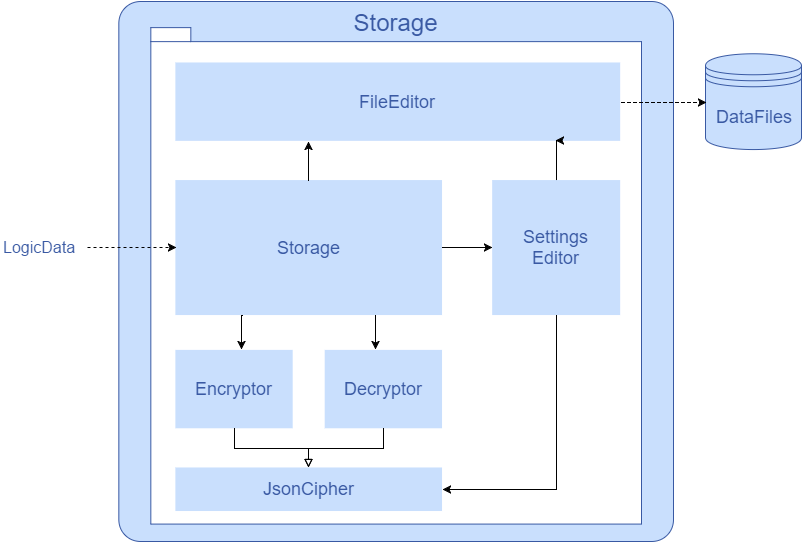

The diagram above was exported from draw.io. Its source (the exported page's mxGraphModel, read from the mxfile embedded in the PNG):
<mxGraphModel dx="1430" dy="736" grid="1" gridSize="10" guides="1" tooltips="1" connect="1" arrows="1" fold="1" page="1" pageScale="1" pageWidth="826" pageHeight="1169" background="#FFFFFF" math="0">
  <root>
    <mxCell id="0" />
    <mxCell id="1" parent="0" />
    <mxCell id="53" value="" style="group" parent="1" vertex="1" connectable="0">
      <mxGeometry x="60" y="50" width="800" height="540" as="geometry" />
    </mxCell>
    <mxCell id="37" value="&lt;font style=&quot;font-size: 18px&quot; color=&quot;#3959a3&quot;&gt;DataFiles&lt;/font&gt;" style="shape=datastore;whiteSpace=wrap;html=1;strokeColor=#3959A3;fillColor=#C9DFFD;gradientColor=none;" parent="53" vertex="1">
      <mxGeometry x="703.9999999999998" y="52.25806451612903" width="95.99999999999997" height="95.80645161290323" as="geometry" />
    </mxCell>
    <mxCell id="43" value="&lt;span style=&quot;font-family: &amp;#34;helvetica&amp;#34; ; font-style: normal ; font-variant: normal ; font-weight: normal ; letter-spacing: normal ; line-height: 14.4px ; text-align: center ; text-indent: 0px ; text-transform: none ; white-space: nowrap ; word-spacing: 0px ; display: inline ; float: none ; background-color: rgb(255 , 255 , 255)&quot;&gt;&lt;font style=&quot;font-size: 16px&quot; color=&quot;#3959a3&quot;&gt;LogicData&lt;/font&gt;&lt;/span&gt;" style="text;html=1;" parent="53" vertex="1">
      <mxGeometry y="233.41935483870967" width="85.33333333333331" height="25.258064516129032" as="geometry" />
    </mxCell>
    <mxCell id="47" value="" style="group" parent="53" vertex="1" connectable="0">
      <mxGeometry x="117.33333333333333" width="554.6666666666665" height="540" as="geometry" />
    </mxCell>
    <mxCell id="36" value="&lt;font color=&quot;#3959a3&quot; style=&quot;font-size: 24px&quot;&gt;Storage&lt;/font&gt;" style="rounded=1;whiteSpace=wrap;html=1;fillColor=#C9DFFD;gradientColor=none;labelPosition=center;verticalLabelPosition=middle;align=center;verticalAlign=top;arcSize=4;strokeColor=#3959A3;" parent="47" vertex="1">
      <mxGeometry width="554.6666666666665" height="540" as="geometry" />
    </mxCell>
    <mxCell id="35" value="" style="shape=folder;fontStyle=1;spacingTop=10;tabWidth=40;tabHeight=14;tabPosition=left;html=1;fillColor=#FFFFFF;gradientColor=none;strokeColor=#3959A3;" parent="47" vertex="1">
      <mxGeometry x="31.999999999999982" y="26.129032258064516" width="490.6666666666666" height="496.4516129032258" as="geometry" />
    </mxCell>
    <mxCell id="2" value="&lt;font color=&quot;#3959a3&quot; style=&quot;font-size: 18px&quot;&gt;Storage&lt;/font&gt;" style="html=1;fillColor=#c9dffd;strokeColor=none;" parent="47" vertex="1">
      <mxGeometry x="56.53333333333332" y="178.5483870967742" width="266.6666666666666" height="135" as="geometry" />
    </mxCell>
    <mxCell id="3" value="&lt;font color=&quot;#3959a3&quot; style=&quot;font-size: 18px&quot;&gt;FileEditor&lt;/font&gt;" style="html=1;fillColor=#C9DFFD;strokeColor=none;" parent="47" vertex="1">
      <mxGeometry x="56.53333333333332" y="60.96774193548387" width="444.7999999999999" height="78.38709677419355" as="geometry" />
    </mxCell>
    <mxCell id="40" style="edgeStyle=orthogonalEdgeStyle;rounded=0;html=1;exitX=0.5;exitY=0;entryX=0.3;entryY=1.004;entryPerimeter=0;jettySize=auto;orthogonalLoop=1;" parent="47" source="2" target="3" edge="1">
      <mxGeometry relative="1" as="geometry" />
    </mxCell>
    <mxCell id="33" style="edgeStyle=orthogonalEdgeStyle;rounded=0;html=1;exitX=0.5;exitY=0;entryX=0.855;entryY=1;entryPerimeter=0;jettySize=auto;orthogonalLoop=1;" parent="47" source="5" target="3" edge="1">
      <mxGeometry relative="1" as="geometry">
        <Array as="points">
          <mxPoint x="437.3333333333332" y="159.38709677419354" />
          <mxPoint x="437.3333333333332" y="159.38709677419354" />
        </Array>
      </mxGeometry>
    </mxCell>
    <mxCell id="5" value="&lt;font color=&quot;#3959a3&quot; style=&quot;font-size: 18px&quot;&gt;Settings&lt;/font&gt;&lt;div&gt;&lt;font color=&quot;#3959a3&quot; style=&quot;font-size: 18px&quot;&gt;Editor&lt;/font&gt;&lt;/div&gt;" style="html=1;gradientColor=none;fillColor=#C9DFFD;strokeColor=none;" parent="47" vertex="1">
      <mxGeometry x="373.3333333333332" y="178.5483870967742" width="127.99999999999993" height="135" as="geometry" />
    </mxCell>
    <mxCell id="28" style="edgeStyle=orthogonalEdgeStyle;rounded=0;html=1;exitX=1;exitY=0.5;entryX=0;entryY=0.5;jettySize=auto;orthogonalLoop=1;" parent="47" source="2" target="5" edge="1">
      <mxGeometry relative="1" as="geometry" />
    </mxCell>
    <mxCell id="6" value="&lt;font color=&quot;#3959a3&quot; style=&quot;font-size: 18px&quot;&gt;Encryptor&lt;/font&gt;" style="html=1;gradientColor=none;fillColor=#C9DFFD;strokeColor=none;" parent="47" vertex="1">
      <mxGeometry x="56.53333333333332" y="348.38709677419354" width="117.33333333333331" height="78.38709677419355" as="geometry" />
    </mxCell>
    <mxCell id="31" style="edgeStyle=orthogonalEdgeStyle;rounded=0;html=1;exitX=0.25;exitY=1;entryX=0.565;entryY=-0.004;entryPerimeter=0;jettySize=auto;orthogonalLoop=1;" parent="47" source="2" target="6" edge="1">
      <mxGeometry relative="1" as="geometry" />
    </mxCell>
    <mxCell id="8" value="&lt;font color=&quot;#3959a3&quot; style=&quot;font-size: 18px&quot;&gt;Decryptor&lt;/font&gt;" style="html=1;gradientColor=none;fillColor=#C9DFFD;strokeColor=none;" parent="47" vertex="1">
      <mxGeometry x="205.86666666666662" y="348.38709677419354" width="117.33333333333331" height="78.38709677419355" as="geometry" />
    </mxCell>
    <mxCell id="32" style="edgeStyle=orthogonalEdgeStyle;rounded=0;html=1;exitX=0.75;exitY=1;entryX=0.435;entryY=-0.004;entryPerimeter=0;jettySize=auto;orthogonalLoop=1;verticalAlign=middle;" parent="47" source="2" target="8" edge="1">
      <mxGeometry relative="1" as="geometry" />
    </mxCell>
    <mxCell id="9" value="&lt;font style=&quot;font-size: 18px&quot; color=&quot;#3959a3&quot;&gt;JsonCipher&lt;/font&gt;" style="html=1;gradientColor=none;fillColor=#C9DFFD;strokeColor=none;" parent="47" vertex="1">
      <mxGeometry x="56.53333333333332" y="465.9677419354839" width="266.6666666666666" height="43.54838709677419" as="geometry" />
    </mxCell>
    <mxCell id="23" style="edgeStyle=orthogonalEdgeStyle;rounded=0;html=1;exitX=0.5;exitY=1;entryX=1;entryY=0.5;jettySize=auto;orthogonalLoop=1;" parent="47" source="5" target="9" edge="1">
      <mxGeometry relative="1" as="geometry" />
    </mxCell>
    <mxCell id="19" style="edgeStyle=orthogonalEdgeStyle;rounded=0;html=1;exitX=0.5;exitY=1;entryX=0.5;entryY=0;jettySize=auto;orthogonalLoop=1;endArrow=block;endFill=0;" parent="47" source="6" target="9" edge="1">
      <mxGeometry relative="1" as="geometry" />
    </mxCell>
    <mxCell id="21" style="edgeStyle=orthogonalEdgeStyle;rounded=0;html=1;entryX=0.5;entryY=0;jettySize=auto;orthogonalLoop=1;endArrow=block;endFill=0;" parent="47" source="8" target="9" edge="1">
      <mxGeometry relative="1" as="geometry" />
    </mxCell>
    <mxCell id="38" style="edgeStyle=orthogonalEdgeStyle;rounded=0;html=1;entryX=1;entryY=0.5;dashed=1;jettySize=auto;orthogonalLoop=1;flipV=1;flipH=1;" parent="53" source="37" target="3" edge="1">
      <mxGeometry relative="1" as="geometry" />
    </mxCell>
    <mxCell id="46" style="edgeStyle=orthogonalEdgeStyle;rounded=0;html=1;exitX=0;exitY=0.5;entryX=1;entryY=0.5;dashed=1;jettySize=auto;orthogonalLoop=1;flipH=1;" parent="53" source="2" target="43" edge="1">
      <mxGeometry relative="1" as="geometry" />
    </mxCell>
  </root>
</mxGraphModel>